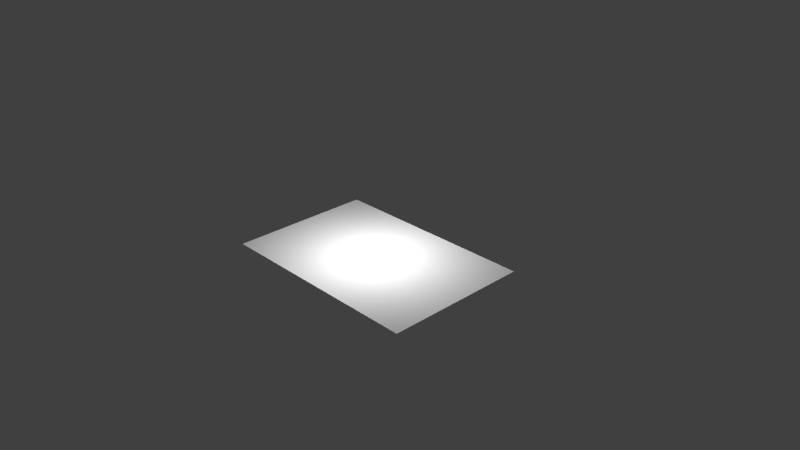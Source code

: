 # Source: simple_table.blend  (saved by Blender 2.76.0; exported with 4.5.12 LTS)
import bpy
from mathutils import Matrix  # noqa: F401  (used for matrix-valued properties, if any)

bpy.ops.wm.read_factory_settings(use_empty=True)
scene = bpy.context.scene
scene.name = 'Scene'

# ---- collections
col_collection_1 = bpy.data.collections.new('Collection 1'); scene.collection.children.link(col_collection_1)

# ---- materials (node trees are filled in below, after node groups)
mat_material_001 = bpy.data.materials.new('Material.001')
mat_material_001.alpha_threshold = 0.0
mat_material_001.use_transparent_shadow = False
mat_material_001.preview_render_type = 'FLAT'
mat_material_001.roughness = 0.5

# ---- material node trees

# ---- world
world_world = bpy.data.worlds.new('World'); scene.world = world_world
world_world.color = (0.05088, 0.05088, 0.05088)
world_world.use_sun_shadow = False
world_world.sun_shadow_jitter_overblur = 0.0
world_world.cycles.sampling_method = 'MANUAL'
world_world.cycles.sample_map_resolution = 256

# ---- cameras
cam_camera = bpy.data.cameras.new('Camera')
cam_camera.clip_end = 100.0
cam_camera.lens = 35.0
cam_camera.sensor_width = 32.0
cam_camera.sensor_height = 18.0
cam_camera.ortho_scale = 7.314
cam_camera.dof.focus_distance = 0.0
cam_camera.dof.aperture_fstop = 128.0

# ---- lights
light_spot = bpy.data.lights.new('Spot', 'SPOT')
light_spot.transmission_factor = 0.0
light_spot.energy = 500.0
light_spot.shadow_buffer_clip_start = 0.5
light_spot.shadow_soft_size = 0.2
light_spot.shadow_maximum_resolution = 0.006
light_spot.use_absolute_resolution = True
light_spot.cycles.use_multiple_importance_sampling = False
light_lamp = bpy.data.lights.new('Lamp', 'POINT')
light_lamp.transmission_factor = 0.0
light_lamp.cutoff_distance = 30.0
light_lamp.energy = 100.0
light_lamp.shadow_buffer_clip_start = 1.001
light_lamp.shadow_soft_size = 0.1
light_lamp.shadow_maximum_resolution = 0.006
light_lamp.use_absolute_resolution = True
light_lamp.cycles.use_multiple_importance_sampling = False

# ---- meshes
me_plane = bpy.data.meshes.new('Plane')
me_plane.from_pydata([(-5.0, -5.0, 0.0), (5.0, -5.0, 0.0), (-5.0, 5.0, 0.0), (5.0, 5.0, 0.0)], [], [(0, 1, 3, 2)])
_uv = me_plane.uv_layers.new(name='UVMap')
_uv.uv.foreach_set('vector', [0.0, 0.0, 1.0, 0.0, 1.0, 1.0, 0.0, 1.0])
me_plane.materials.append(mat_material_001)
me_plane.use_remesh_preserve_volume = False
me_plane.use_remesh_preserve_attributes = False
me_plane.use_mirror_vertex_groups = False
me_plane.update()

# ---- objects
ob_spot = bpy.data.objects.new('Spot', light_spot)
ob_table = bpy.data.objects.new('Table', me_plane)
ob_lamp = bpy.data.objects.new('Lamp', light_lamp)
ob_camera = bpy.data.objects.new('Camera', cam_camera)

# ---- transforms, parenting, visibility, modifiers, constraints
ob_spot.location = (-0.4815, -0.4569, 35.23)
ob_spot.lineart.crease_threshold = 0.0
ob_table.location = (0.0, 0.0, -0.04616)
ob_table.scale = (0.3, 0.2, 1.0)
ob_table.lineart.crease_threshold = 0.0
ob_lamp.location = (0.0, 0.0, 1.161)
ob_lamp.rotation_euler = (0.313, -0.1031, -1.7)
ob_lamp.lock_rotations_4d = False
ob_lamp.empty_display_type = 'ARROWS'
ob_lamp.color = (0.0, 0.0, 0.0, 0.0)
ob_lamp.lineart.crease_threshold = 0.0
ob_camera.location = (7.481, -6.508, 5.344)
ob_camera.rotation_euler = (1.109, 0.01082, 0.8149)
ob_camera.lock_rotations_4d = False
ob_camera.empty_display_type = 'ARROWS'
ob_camera.color = (0.0, 0.0, 0.0, 0.0)
ob_camera.display_type = 'WIRE'
ob_camera.lineart.crease_threshold = 0.0

# ---- collection membership
col_collection_1.objects.link(ob_spot)
col_collection_1.objects.link(ob_table)
col_collection_1.objects.link(ob_lamp)
col_collection_1.objects.link(ob_camera)

# ---- scene / render settings (as saved in the file)
scene.camera = ob_camera
scene.frame_start = 1; scene.frame_end = 250; scene.frame_set(4)
scene.render.engine = 'BLENDER_EEVEE_NEXT'
scene.render.resolution_percentage = 50
scene.render.dither_intensity = 0.0
scene.cycles.use_denoising = False
scene.cycles.samples = 10
scene.cycles.sampling_pattern = 'TABULATED_SOBOL'
scene.cycles.light_sampling_threshold = 0.0
scene.cycles.use_adaptive_sampling = False
scene.cycles.use_light_tree = False
scene.cycles.blur_glossy = 0.0
scene.cycles.pixel_filter_type = 'GAUSSIAN'
scene.cycles.sample_clamp_indirect = 0.0
scene.view_settings.view_transform = 'Standard'
bpy.context.view_layer.update()
